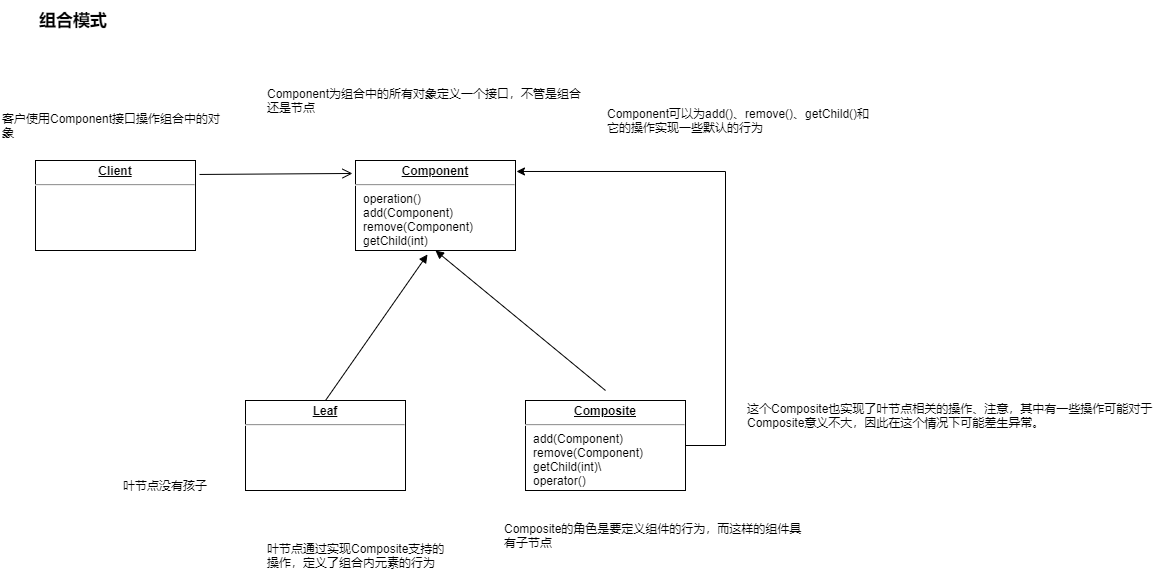

The diagram above was exported from draw.io. Its source (the exported page's mxGraphModel, read from the mxfile embedded in the PNG):
<mxGraphModel dx="1422" dy="865" grid="1" gridSize="10" guides="1" tooltips="1" connect="1" arrows="1" fold="1" page="1" pageScale="1" pageWidth="827" pageHeight="1169" math="0" shadow="0">
  <root>
    <mxCell id="0" />
    <mxCell id="1" parent="0" />
    <mxCell id="FrQQe7WPi2Uq3TYWNxzR-1" value="&lt;p style=&quot;margin: 0px ; margin-top: 4px ; text-align: center ; text-decoration: underline&quot;&gt;&lt;b&gt;Client&lt;/b&gt;&lt;/p&gt;&lt;hr&gt;&lt;p style=&quot;margin: 0px ; margin-left: 8px&quot;&gt;&lt;br&gt;&lt;/p&gt;" style="verticalAlign=top;align=left;overflow=fill;fontSize=12;fontFamily=Helvetica;html=1;" vertex="1" parent="1">
      <mxGeometry x="60" y="270" width="160" height="90" as="geometry" />
    </mxCell>
    <mxCell id="FrQQe7WPi2Uq3TYWNxzR-2" value="&lt;p style=&quot;margin: 0px ; margin-top: 4px ; text-align: center ; text-decoration: underline&quot;&gt;&lt;b&gt;Component&lt;/b&gt;&lt;/p&gt;&lt;hr&gt;&lt;p style=&quot;margin: 0px ; margin-left: 8px&quot;&gt;operation()&lt;/p&gt;&lt;p style=&quot;margin: 0px ; margin-left: 8px&quot;&gt;add(Component)&lt;/p&gt;&lt;p style=&quot;margin: 0px ; margin-left: 8px&quot;&gt;remove(Component)&lt;/p&gt;&lt;p style=&quot;margin: 0px ; margin-left: 8px&quot;&gt;getChild(int)&lt;/p&gt;" style="verticalAlign=top;align=left;overflow=fill;fontSize=12;fontFamily=Helvetica;html=1;" vertex="1" parent="1">
      <mxGeometry x="380" y="270" width="160" height="90" as="geometry" />
    </mxCell>
    <mxCell id="FrQQe7WPi2Uq3TYWNxzR-3" value="&lt;p style=&quot;margin: 0px ; margin-top: 4px ; text-align: center ; text-decoration: underline&quot;&gt;&lt;b&gt;Leaf&lt;/b&gt;&lt;/p&gt;&lt;hr&gt;&lt;p style=&quot;margin: 0px ; margin-left: 8px&quot;&gt;&lt;br&gt;&lt;/p&gt;" style="verticalAlign=top;align=left;overflow=fill;fontSize=12;fontFamily=Helvetica;html=1;" vertex="1" parent="1">
      <mxGeometry x="270" y="510" width="160" height="90" as="geometry" />
    </mxCell>
    <mxCell id="FrQQe7WPi2Uq3TYWNxzR-9" style="edgeStyle=orthogonalEdgeStyle;rounded=0;orthogonalLoop=1;jettySize=auto;html=1;entryX=1.006;entryY=0.122;entryDx=0;entryDy=0;entryPerimeter=0;" edge="1" parent="1" source="FrQQe7WPi2Uq3TYWNxzR-4" target="FrQQe7WPi2Uq3TYWNxzR-2">
      <mxGeometry relative="1" as="geometry">
        <Array as="points">
          <mxPoint x="750" y="555" />
          <mxPoint x="750" y="281" />
        </Array>
      </mxGeometry>
    </mxCell>
    <mxCell id="FrQQe7WPi2Uq3TYWNxzR-4" value="&lt;p style=&quot;margin: 0px ; margin-top: 4px ; text-align: center ; text-decoration: underline&quot;&gt;&lt;b&gt;Composite&lt;/b&gt;&lt;/p&gt;&lt;hr&gt;&lt;p style=&quot;margin: 0px 0px 0px 8px&quot;&gt;add(Component)&lt;/p&gt;&lt;p style=&quot;margin: 0px 0px 0px 8px&quot;&gt;remove(Component)&lt;/p&gt;&lt;p style=&quot;margin: 0px 0px 0px 8px&quot;&gt;getChild(int)\&lt;/p&gt;&lt;p style=&quot;margin: 0px 0px 0px 8px&quot;&gt;operator()&lt;/p&gt;" style="verticalAlign=top;align=left;overflow=fill;fontSize=12;fontFamily=Helvetica;html=1;" vertex="1" parent="1">
      <mxGeometry x="550" y="510" width="160" height="90" as="geometry" />
    </mxCell>
    <mxCell id="FrQQe7WPi2Uq3TYWNxzR-5" value="" style="endArrow=open;startArrow=none;endFill=0;startFill=0;endSize=8;html=1;verticalAlign=bottom;labelBackgroundColor=none;strokeWidth=1;rounded=0;exitX=1.025;exitY=0.144;exitDx=0;exitDy=0;exitPerimeter=0;entryX=-0.019;entryY=0.133;entryDx=0;entryDy=0;entryPerimeter=0;" edge="1" parent="1">
      <mxGeometry width="160" relative="1" as="geometry">
        <mxPoint x="224" y="283.96000000000004" as="sourcePoint" />
        <mxPoint x="376.96000000000004" y="282.97" as="targetPoint" />
      </mxGeometry>
    </mxCell>
    <mxCell id="FrQQe7WPi2Uq3TYWNxzR-7" value="" style="html=1;verticalAlign=bottom;labelBackgroundColor=none;endArrow=block;endFill=1;rounded=0;exitX=0.5;exitY=0;exitDx=0;exitDy=0;entryX=0.45;entryY=1.044;entryDx=0;entryDy=0;entryPerimeter=0;" edge="1" parent="1" source="FrQQe7WPi2Uq3TYWNxzR-3" target="FrQQe7WPi2Uq3TYWNxzR-2">
      <mxGeometry width="160" relative="1" as="geometry">
        <mxPoint x="470" y="380" as="sourcePoint" />
        <mxPoint x="630" y="380" as="targetPoint" />
      </mxGeometry>
    </mxCell>
    <mxCell id="FrQQe7WPi2Uq3TYWNxzR-8" value="" style="html=1;verticalAlign=bottom;labelBackgroundColor=none;endArrow=block;endFill=1;rounded=0;entryX=0.5;entryY=1;entryDx=0;entryDy=0;" edge="1" parent="1" target="FrQQe7WPi2Uq3TYWNxzR-2">
      <mxGeometry width="160" relative="1" as="geometry">
        <mxPoint x="630" y="500" as="sourcePoint" />
        <mxPoint x="630" y="380" as="targetPoint" />
      </mxGeometry>
    </mxCell>
    <mxCell id="FrQQe7WPi2Uq3TYWNxzR-10" value="客户使用Component接口操作组合中的对象" style="text;html=1;strokeColor=none;fillColor=none;align=left;verticalAlign=middle;whiteSpace=wrap;rounded=0;" vertex="1" parent="1">
      <mxGeometry x="25" y="220" width="230" height="30" as="geometry" />
    </mxCell>
    <mxCell id="FrQQe7WPi2Uq3TYWNxzR-11" value="Component为组合中的所有对象定义一个接口，不管是组合还是节点" style="text;html=1;strokeColor=none;fillColor=none;align=left;verticalAlign=middle;whiteSpace=wrap;rounded=0;" vertex="1" parent="1">
      <mxGeometry x="290" y="180" width="326" height="60" as="geometry" />
    </mxCell>
    <mxCell id="FrQQe7WPi2Uq3TYWNxzR-12" value="Component可以为add()、remove()、getChild()和它的操作实现一些默认的行为" style="text;html=1;strokeColor=none;fillColor=none;align=left;verticalAlign=middle;whiteSpace=wrap;rounded=0;" vertex="1" parent="1">
      <mxGeometry x="630" y="210" width="270" height="40" as="geometry" />
    </mxCell>
    <mxCell id="FrQQe7WPi2Uq3TYWNxzR-13" value="叶节点通过实现Composite支持的操作，定义了组合内元素的行为" style="text;html=1;strokeColor=none;fillColor=none;align=left;verticalAlign=middle;whiteSpace=wrap;rounded=0;" vertex="1" parent="1">
      <mxGeometry x="290" y="640" width="190" height="50" as="geometry" />
    </mxCell>
    <mxCell id="FrQQe7WPi2Uq3TYWNxzR-14" value="叶节点没有孩子" style="text;html=1;strokeColor=none;fillColor=none;align=center;verticalAlign=middle;whiteSpace=wrap;rounded=0;" vertex="1" parent="1">
      <mxGeometry x="90" y="570" width="200" height="50" as="geometry" />
    </mxCell>
    <mxCell id="FrQQe7WPi2Uq3TYWNxzR-15" value="Composite的角色是要定义组件的行为，而这样的组件具有子节点" style="text;html=1;strokeColor=none;fillColor=none;align=left;verticalAlign=middle;whiteSpace=wrap;rounded=0;" vertex="1" parent="1">
      <mxGeometry x="527" y="610" width="300" height="70" as="geometry" />
    </mxCell>
    <mxCell id="FrQQe7WPi2Uq3TYWNxzR-16" value="这个Composite也实现了叶节点相关的操作、注意，其中有一些操作可能对于Composite意义不大，因此在这个情况下可能差生异常。" style="text;html=1;strokeColor=none;fillColor=none;align=left;verticalAlign=middle;whiteSpace=wrap;rounded=0;" vertex="1" parent="1">
      <mxGeometry x="770" y="490" width="410" height="70" as="geometry" />
    </mxCell>
    <mxCell id="FrQQe7WPi2Uq3TYWNxzR-18" value="&lt;b&gt;&lt;font style=&quot;font-size: 17px&quot;&gt;组合模式&lt;/font&gt;&lt;/b&gt;" style="text;html=1;strokeColor=none;fillColor=none;align=center;verticalAlign=middle;whiteSpace=wrap;rounded=0;" vertex="1" parent="1">
      <mxGeometry x="25" y="110" width="146" height="40" as="geometry" />
    </mxCell>
  </root>
</mxGraphModel>